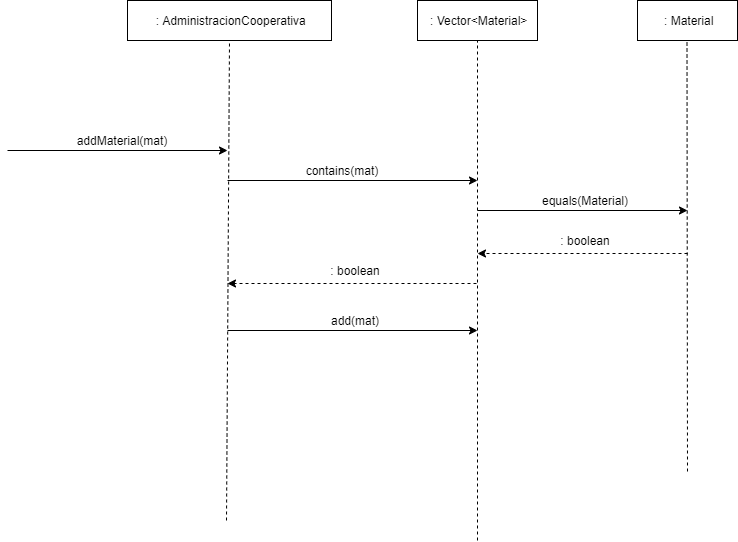

The diagram above was exported from draw.io. Its source (the exported page's mxGraphModel, read from the mxfile embedded in the PNG):
<mxGraphModel dx="868" dy="1679" grid="1" gridSize="10" guides="1" tooltips="1" connect="1" arrows="1" fold="1" page="1" pageScale="1" pageWidth="827" pageHeight="1169" math="0" shadow="0">
  <root>
    <mxCell id="0" />
    <mxCell id="1" parent="0" />
    <mxCell id="BTQHD-yp7h4HrNi5dyxK-1" value="&amp;nbsp;: AdministracionCooperativa" style="rounded=0;whiteSpace=wrap;html=1;" parent="1" vertex="1">
      <mxGeometry x="170" y="-90" width="204" height="40" as="geometry" />
    </mxCell>
    <mxCell id="BTQHD-yp7h4HrNi5dyxK-2" value="&amp;nbsp;: Material" style="rounded=0;whiteSpace=wrap;html=1;" parent="1" vertex="1">
      <mxGeometry x="680" y="-90" width="100" height="40" as="geometry" />
    </mxCell>
    <mxCell id="BTQHD-yp7h4HrNi5dyxK-3" value="" style="endArrow=none;dashed=1;html=1;entryX=0.5;entryY=1;entryDx=0;entryDy=0;" parent="1" target="BTQHD-yp7h4HrNi5dyxK-1" edge="1">
      <mxGeometry width="50" height="50" relative="1" as="geometry">
        <mxPoint x="269" y="430" as="sourcePoint" />
        <mxPoint x="440" y="220" as="targetPoint" />
      </mxGeometry>
    </mxCell>
    <mxCell id="BTQHD-yp7h4HrNi5dyxK-4" value="" style="endArrow=none;dashed=1;html=1;entryX=0.5;entryY=1;entryDx=0;entryDy=0;" parent="1" edge="1">
      <mxGeometry width="50" height="50" relative="1" as="geometry">
        <mxPoint x="730" y="381" as="sourcePoint" />
        <mxPoint x="729.5" y="-50" as="targetPoint" />
      </mxGeometry>
    </mxCell>
    <mxCell id="BTQHD-yp7h4HrNi5dyxK-5" value="" style="endArrow=classic;html=1;" parent="1" edge="1">
      <mxGeometry width="50" height="50" relative="1" as="geometry">
        <mxPoint x="50" y="60" as="sourcePoint" />
        <mxPoint x="270" y="60" as="targetPoint" />
      </mxGeometry>
    </mxCell>
    <mxCell id="BTQHD-yp7h4HrNi5dyxK-7" value="addMaterial(mat)" style="text;html=1;strokeColor=none;fillColor=none;align=center;verticalAlign=middle;whiteSpace=wrap;rounded=0;" parent="1" vertex="1">
      <mxGeometry x="100" y="40" width="130" height="20" as="geometry" />
    </mxCell>
    <mxCell id="BTQHD-yp7h4HrNi5dyxK-8" value="" style="endArrow=classic;html=1;" parent="1" edge="1">
      <mxGeometry width="50" height="50" relative="1" as="geometry">
        <mxPoint x="520" y="120" as="sourcePoint" />
        <mxPoint x="730" y="120" as="targetPoint" />
      </mxGeometry>
    </mxCell>
    <mxCell id="BTQHD-yp7h4HrNi5dyxK-10" value="" style="endArrow=classic;html=1;dashed=1;" parent="1" edge="1">
      <mxGeometry width="50" height="50" relative="1" as="geometry">
        <mxPoint x="730" y="163" as="sourcePoint" />
        <mxPoint x="520" y="163" as="targetPoint" />
      </mxGeometry>
    </mxCell>
    <mxCell id="BTQHD-yp7h4HrNi5dyxK-11" value=": boolean" style="text;html=1;strokeColor=none;fillColor=none;align=center;verticalAlign=middle;whiteSpace=wrap;rounded=0;" parent="1" vertex="1">
      <mxGeometry x="560" y="140" width="136" height="20" as="geometry" />
    </mxCell>
    <mxCell id="BTQHD-yp7h4HrNi5dyxK-19" value="&amp;nbsp;: Vector&amp;lt;Material&amp;gt;" style="rounded=0;whiteSpace=wrap;html=1;" parent="1" vertex="1">
      <mxGeometry x="460" y="-90" width="120" height="40" as="geometry" />
    </mxCell>
    <mxCell id="BTQHD-yp7h4HrNi5dyxK-20" value="" style="endArrow=none;dashed=1;html=1;entryX=0.5;entryY=1;entryDx=0;entryDy=0;" parent="1" target="BTQHD-yp7h4HrNi5dyxK-19" edge="1">
      <mxGeometry width="50" height="50" relative="1" as="geometry">
        <mxPoint x="520" y="450" as="sourcePoint" />
        <mxPoint x="519.5" y="19" as="targetPoint" />
      </mxGeometry>
    </mxCell>
    <mxCell id="BTQHD-yp7h4HrNi5dyxK-24" value="" style="endArrow=classic;html=1;" parent="1" edge="1">
      <mxGeometry width="50" height="50" relative="1" as="geometry">
        <mxPoint x="270" y="90" as="sourcePoint" />
        <mxPoint x="520" y="90" as="targetPoint" />
      </mxGeometry>
    </mxCell>
    <mxCell id="BTQHD-yp7h4HrNi5dyxK-25" value="contains(mat)" style="text;html=1;strokeColor=none;fillColor=none;align=center;verticalAlign=middle;whiteSpace=wrap;rounded=0;" parent="1" vertex="1">
      <mxGeometry x="320" y="70" width="130" height="20" as="geometry" />
    </mxCell>
    <mxCell id="BTQHD-yp7h4HrNi5dyxK-26" value="equals(Material)" style="text;html=1;strokeColor=none;fillColor=none;align=center;verticalAlign=middle;whiteSpace=wrap;rounded=0;" parent="1" vertex="1">
      <mxGeometry x="560" y="100" width="136" height="20" as="geometry" />
    </mxCell>
    <mxCell id="BTQHD-yp7h4HrNi5dyxK-27" value="" style="endArrow=classic;html=1;dashed=1;" parent="1" edge="1">
      <mxGeometry width="50" height="50" relative="1" as="geometry">
        <mxPoint x="519" y="193" as="sourcePoint" />
        <mxPoint x="270" y="193" as="targetPoint" />
      </mxGeometry>
    </mxCell>
    <mxCell id="BTQHD-yp7h4HrNi5dyxK-28" value=": boolean" style="text;html=1;strokeColor=none;fillColor=none;align=center;verticalAlign=middle;whiteSpace=wrap;rounded=0;" parent="1" vertex="1">
      <mxGeometry x="330" y="170" width="136" height="20" as="geometry" />
    </mxCell>
    <mxCell id="BTQHD-yp7h4HrNi5dyxK-29" value="" style="endArrow=classic;html=1;" parent="1" edge="1">
      <mxGeometry width="50" height="50" relative="1" as="geometry">
        <mxPoint x="270" y="240" as="sourcePoint" />
        <mxPoint x="520" y="240" as="targetPoint" />
      </mxGeometry>
    </mxCell>
    <mxCell id="BTQHD-yp7h4HrNi5dyxK-30" value="add(mat)" style="text;html=1;strokeColor=none;fillColor=none;align=center;verticalAlign=middle;whiteSpace=wrap;rounded=0;" parent="1" vertex="1">
      <mxGeometry x="333" y="220" width="130" height="20" as="geometry" />
    </mxCell>
  </root>
</mxGraphModel>